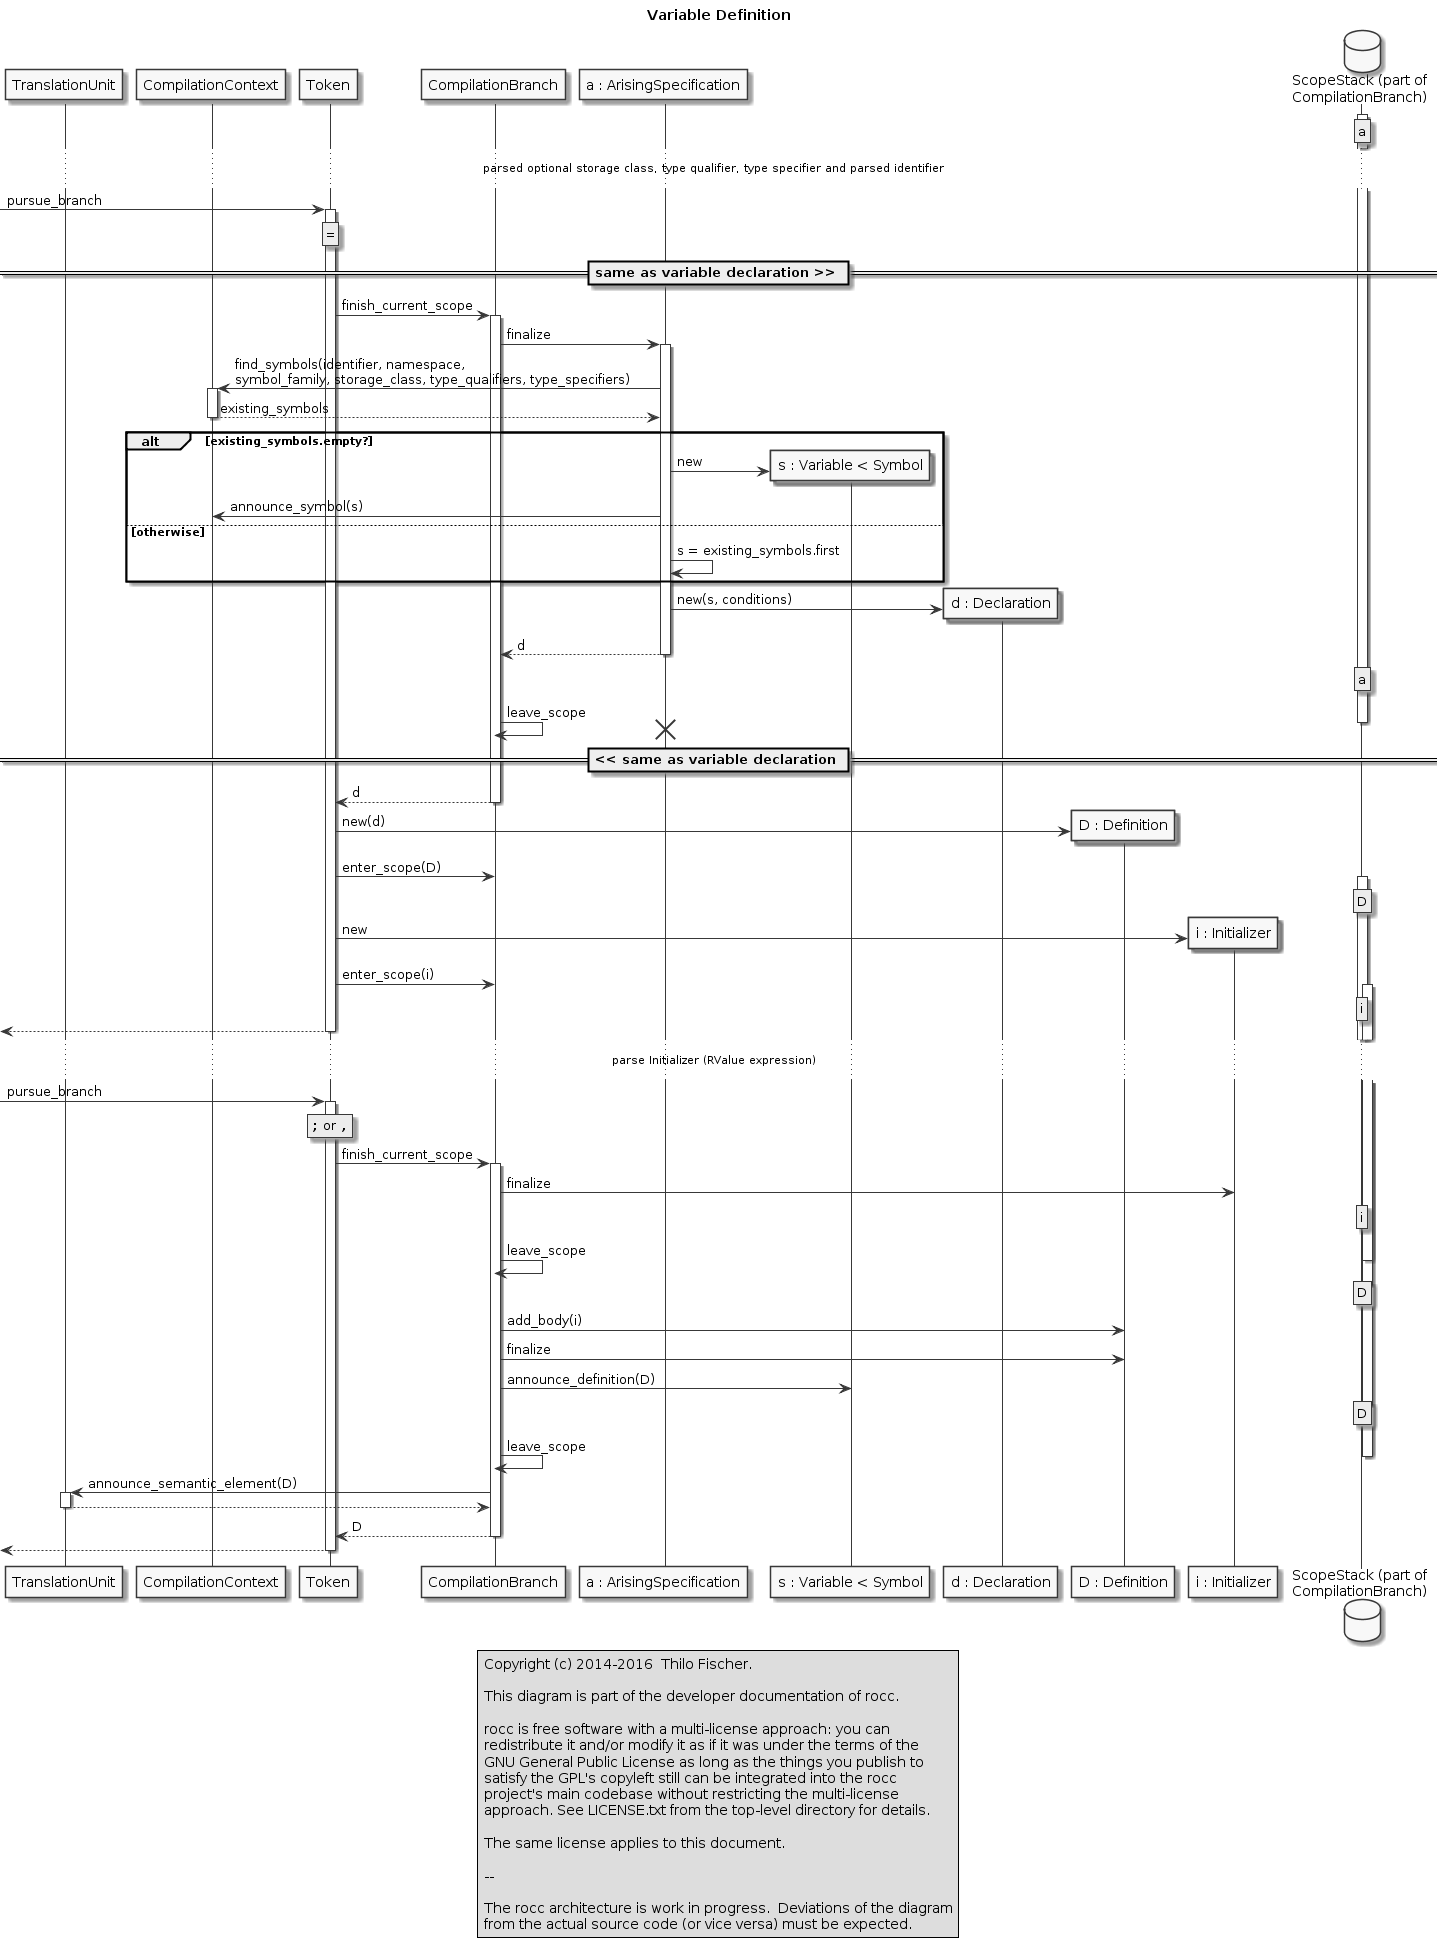

The diagram above was rendered by PlantUML. Its source (embedded in the PNG):
@startuml

legend center
  Copyright (c) 2014-2016  Thilo Fischer.
  
  This diagram is part of the developer documentation of rocc.
 
  rocc is free software with a multi-license approach: you can
  redistribute it and/or modify it as if it was under the terms of the
  GNU General Public License as long as the things you publish to
  satisfy the GPL's copyleft still can be integrated into the rocc
  project's main codebase without restricting the multi-license
  approach. See LICENSE.txt from the top-level directory for details.
 
  The same license applies to this document.

  --

  The rocc architecture is work in progress.  Deviations of the diagram
  from the actual source code (or vice versa) must be expected.
endlegend

skinparam monochrome true

title Variable Definition

participant TranslationUnit
participant CompilationContext
participant Token
participant CompilationBranch
participant "a : ArisingSpecification" as ArisingSpecification
participant "s : Variable < Symbol" as Symbol
participant "d : Declaration" as Declaration
participant "D : Definition" as Definition
participant "i : Initializer" as Initializer
database "ScopeStack (part of\nCompilationBranch)" as ScopeStack

activate ScopeStack
rnote over ScopeStack : a

... parsed optional storage class, type qualifier, type specifier and parsed identifier ...

[-> Token : pursue_branch
rnote over Token : ""=""

activate Token

== same as variable declaration >> ==

Token -> CompilationBranch : finish_current_scope
activate CompilationBranch

'note over ArisingSpecification : CompilationBranch#\ncurrent_scope
CompilationBranch -> ArisingSpecification : finalize
activate ArisingSpecification

ArisingSpecification -> CompilationContext : find_symbols(identifier, namespace,\nsymbol_family, storage_class, type_qualifiers, type_specifiers)
activate CompilationContext
ArisingSpecification <-- CompilationContext : existing_symbols
deactivate CompilationContext

alt existing_symbols.empty?

  create Symbol
  ArisingSpecification -> Symbol : new

  ArisingSpecification -> CompilationContext : announce_symbol(s)
  'activate CompilationContext
  'CompilationBranch <-- CompilationContext : symbol
  'deactivate CompilationContext

else otherwise

  ArisingSpecification -> ArisingSpecification : s = existing_symbols.first
  
end ' alt existing_symbols.empty?

create Declaration
ArisingSpecification -> Declaration : new(s, conditions)

'ArisingSpecification -> Symbol : announce_declaration(d)
'activate Symbol
'ArisingSpecification <-- Symbol
'deactivate Symbol

CompilationBranch <-- ArisingSpecification : d
deactivate ArisingSpecification

rnote over ScopeStack : a
CompilationBranch -> CompilationBranch : leave_scope
deactivate ScopeStack
destroy ArisingSpecification

== << same as variable declaration ==

Token <-- CompilationBranch : d
deactivate CompilationBranch

create Definition
Token -> Definition : new(d)
Token -> CompilationBranch : enter_scope(D)
activate ScopeStack
rnote over ScopeStack : D
'note over Definition : CompilationBranch#\ncurrent_scope

create Initializer
Token -> Initializer : new
Token -> CompilationBranch : enter_scope(i)
activate ScopeStack
rnote over ScopeStack : i
'note over Initializer : CompilationBranch#\ncurrent_scope

[<-- Token
deactivate Token

... parse Initializer (RValue expression) ...

[-> Token : pursue_branch
rnote over Token : "";"" or "",""

activate Token

Token -> CompilationBranch : finish_current_scope
activate CompilationBranch

'note over Initializer : CompilationBranch#\ncurrent_scope
CompilationBranch -> Initializer : finalize

rnote over ScopeStack : i
CompilationBranch -> CompilationBranch : leave_scope
deactivate ScopeStack
rnote over ScopeStack : D

'note over Definition : CompilationBranch#\ncurrent_scope

CompilationBranch -> Definition : add_body(i)

CompilationBranch -> Definition : finalize

CompilationBranch -> Symbol : announce_definition(D)
'activate Symbol
'CompilationBranch <-- Symbol
'deactivate Symbol

rnote over ScopeStack : D
CompilationBranch -> CompilationBranch : leave_scope
deactivate ScopeStack

CompilationBranch -> TranslationUnit : announce_semantic_element(D)
activate TranslationUnit
CompilationBranch <-- TranslationUnit
deactivate TranslationUnit

Token <-- CompilationBranch : D
deactivate CompilationBranch

[<-- Token
deactivate Token

@enduml